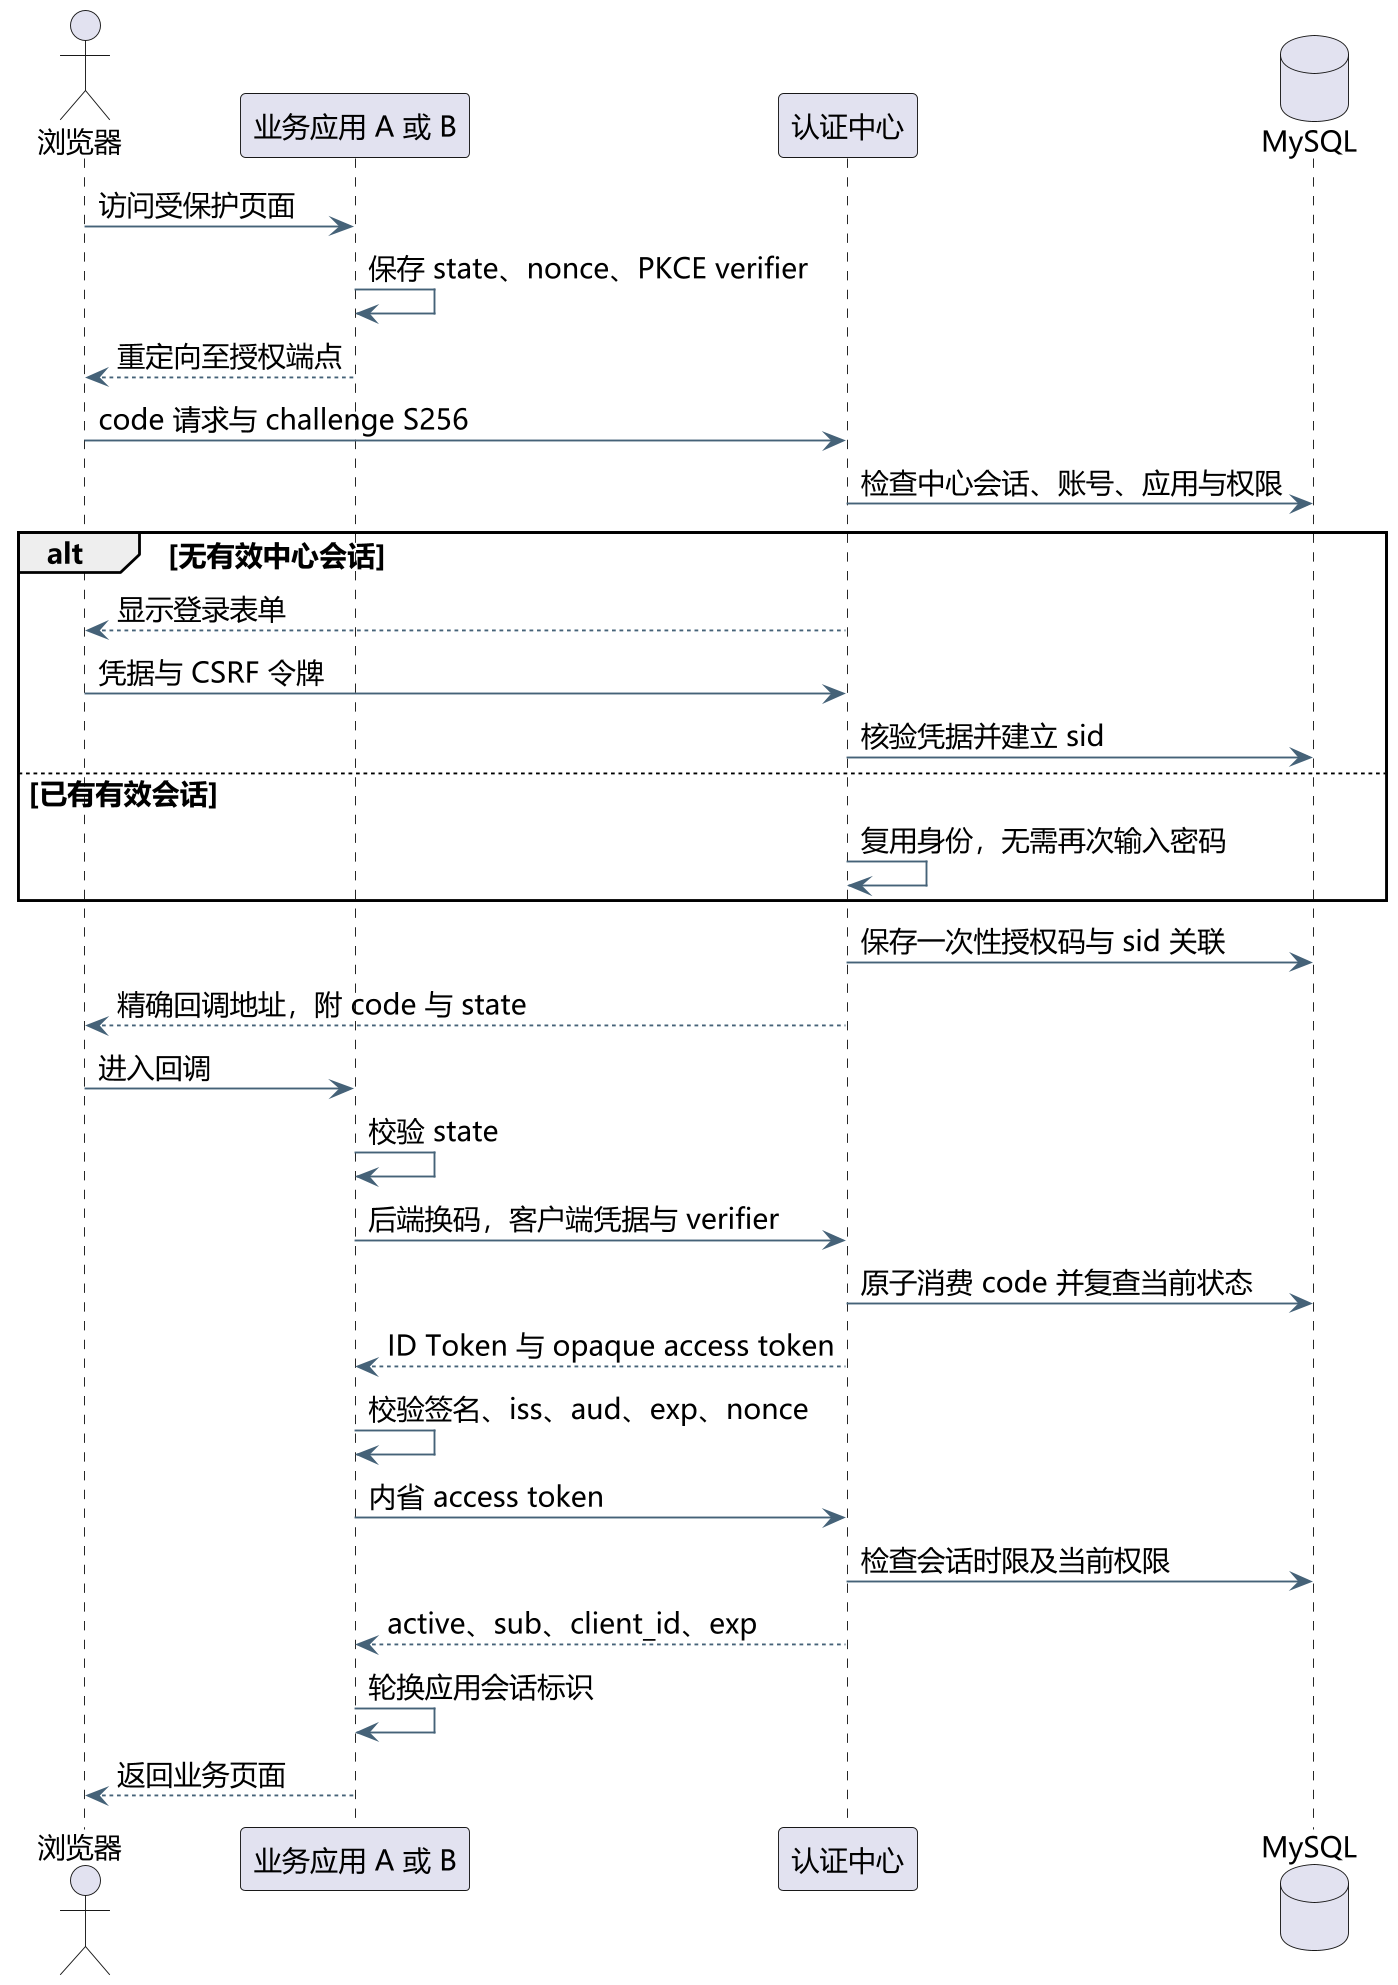

The diagram above was rendered by PlantUML. Its source (embedded in the PNG):
@startuml
!pragma layout smetana
skinparam defaultFontName Microsoft YaHei
skinparam defaultFontSize 15
skinparam dpi 180
skinparam shadowing false
skinparam backgroundColor white
skinparam ArrowColor #456278
skinparam classBackgroundColor #F3F6FA
skinparam componentBackgroundColor #F3F6FA
skinparam packageBackgroundColor white
hide empty members
actor 浏览器 as B
participant "业务应用 A 或 B" as A
participant "认证中心" as C
database MySQL as D
B -> A : 访问受保护页面
A -> A : 保存 state、nonce、PKCE verifier
A --> B : 重定向至授权端点
B -> C : code 请求与 challenge S256
C -> D : 检查中心会话、账号、应用与权限
alt 无有效中心会话
C --> B : 显示登录表单
B -> C : 凭据与 CSRF 令牌
C -> D : 核验凭据并建立 sid
else 已有有效会话
C -> C : 复用身份，无需再次输入密码
end
C -> D : 保存一次性授权码与 sid 关联
C --> B : 精确回调地址，附 code 与 state
B -> A : 进入回调
A -> A : 校验 state
A -> C : 后端换码，客户端凭据与 verifier
C -> D : 原子消费 code 并复查当前状态
C --> A : ID Token 与 opaque access token
A -> A : 校验签名、iss、aud、exp、nonce
A -> C : 内省 access token
C -> D : 检查会话时限及当前权限
C --> A : active、sub、client_id、exp
A -> A : 轮换应用会话标识
A --> B : 返回业务页面
@enduml